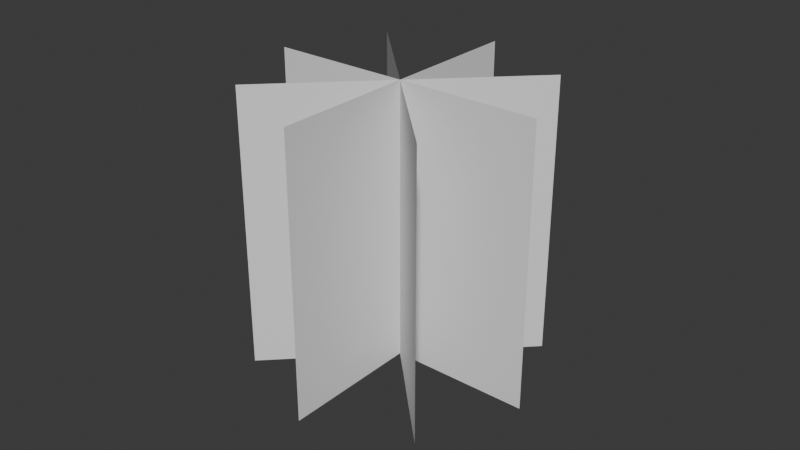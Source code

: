 # Source: PlanesFire.blend  (saved by Blender 5.1.29; exported with 4.5.12 LTS)
import bpy
from mathutils import Matrix  # noqa: F401  (used for matrix-valued properties, if any)

bpy.ops.wm.read_factory_settings(use_empty=True)
scene = bpy.context.scene
scene.name = 'Scene'

# ---- collections
col_collection = bpy.data.collections.new('Collection'); scene.collection.children.link(col_collection)

# ---- world
world_world = bpy.data.worlds.new('World'); scene.world = world_world
world_world.use_nodes = True; world_world.node_tree.nodes.clear()
_N = world_world.node_tree.nodes; _L = world_world.node_tree.links
n0 = _N.new('ShaderNodeOutputWorld'); n0.name = 'World Output'; n0.location = (200, 100)
n1 = _N.new('ShaderNodeBackground'); n1.name = 'Background'; n1.location = (-200, 100)
n1.inputs[0].default_value = (0.05088, 0.05088, 0.05088, 1.0)
_L.new(n1.outputs[0], n0.inputs[0])
n0.is_active_output = True
world_world.color = (0.05088, 0.05088, 0.05088)
world_world.sun_shadow_jitter_overblur = 0.0

# ---- meshes
me_plane_004 = bpy.data.meshes.new('Plane.004')
me_plane_004.from_pydata([(-1.0, -1.0, 0.0), (1.0, -1.0, 0.0), (-1.0, 1.0, 0.0), (1.0, 1.0, 0.0), (-0.7071, -1.0, -0.7071), (0.7071, -1.0, 0.7071), (-0.7071, 1.0, -0.7071), (0.7071, 1.0, 0.7071), (-0.7071, -1.0, 0.7071), (0.7071, -1.0, -0.7071), (-0.7071, 1.0, 0.7071), (0.7071, 1.0, -0.7071), (4.371e-08, -1.0, -1.0), (4.371e-08, -1.0, 1.0), (-4.371e-08, 1.0, -1.0), (-4.371e-08, 1.0, 1.0)], [], [(0, 1, 3, 2), (4, 5, 7, 6), (8, 9, 11, 10), (12, 13, 15, 14)])
_uv = me_plane_004.uv_layers.new(name='UVMap')
_uv.uv.foreach_set('vector', [0.0, 0.0, 1.0, 0.0, 1.0, 1.0, 0.0, 1.0, 0.0, 0.0, 1.0, 0.0, 1.0, 1.0, 0.0, 1.0, 0.0, 0.0, 1.0, 0.0, 1.0, 1.0, 0.0, 1.0, 0.0, 0.0, 1.0, 0.0, 1.0, 1.0, 0.0, 1.0])
me_plane_004.update()

# ---- objects
ob_plane_001 = bpy.data.objects.new('Plane.001', me_plane_004)

# ---- transforms, parenting, visibility, modifiers, constraints
ob_plane_001.location = (0.0, 0.0, 0.0)
ob_plane_001.rotation_euler = (1.571, -0.0, 0.7854)

# ---- collection membership
col_collection.objects.link(ob_plane_001)

# ---- scene / render settings (as saved in the file)
scene.frame_start = 1; scene.frame_end = 250; scene.frame_set(1)
scene.render.engine = 'BLENDER_EEVEE_NEXT'
scene.render.bake_bias = 0.0
scene.render.bake_samples = 0
scene.cycles.sampling_pattern = 'TABULATED_SOBOL'
scene.eevee.use_volume_custom_range = False
bpy.context.view_layer.update()

# ---- added for rendering (the .blend has no active camera and no usable light): camera, sun
cam_auto = bpy.data.cameras.new('AutoCamera')
cam_auto.lens = 50.0
cam_auto.sensor_width = 36.0
cam_auto.clip_end = 1000.0
ob_auto_camera = bpy.data.objects.new('AutoCamera', cam_auto)
scene.collection.objects.link(ob_auto_camera)
ob_auto_camera.location = (4.13773, -4.96528, 3.31018)
ob_auto_camera.rotation_euler = (1.09748, -7.21219e-08, 0.694738)
scene.camera = ob_auto_camera
light_auto_sun = bpy.data.lights.new('AutoSun', 'SUN')
light_auto_sun.energy = 3.0
light_auto_sun.angle = 0.0523599
ob_auto_sun = bpy.data.objects.new('AutoSun', light_auto_sun)
scene.collection.objects.link(ob_auto_sun)
ob_auto_sun.rotation_euler = (0.872665, 0.174533, 0.523599)
bpy.context.view_layer.update()
